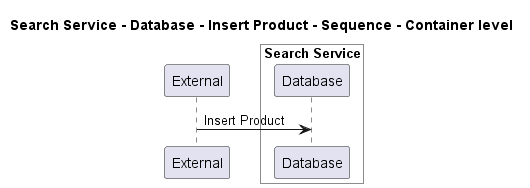

The diagram above was rendered by PlantUML. Its source (embedded in the PNG):
@startuml
!pragma layout smetana

title Search Service - Database - Insert Product - Sequence - Container level

participant "External" as C4InterFlow.SoftwareSystems.ExternalSystem

box "Search Service" #White
    participant "Database" as ECommercePlatform.SoftwareSystems.SearchService.Containers.Database
end box


C4InterFlow.SoftwareSystems.ExternalSystem -> ECommercePlatform.SoftwareSystems.SearchService.Containers.Database : Insert Product


@enduml